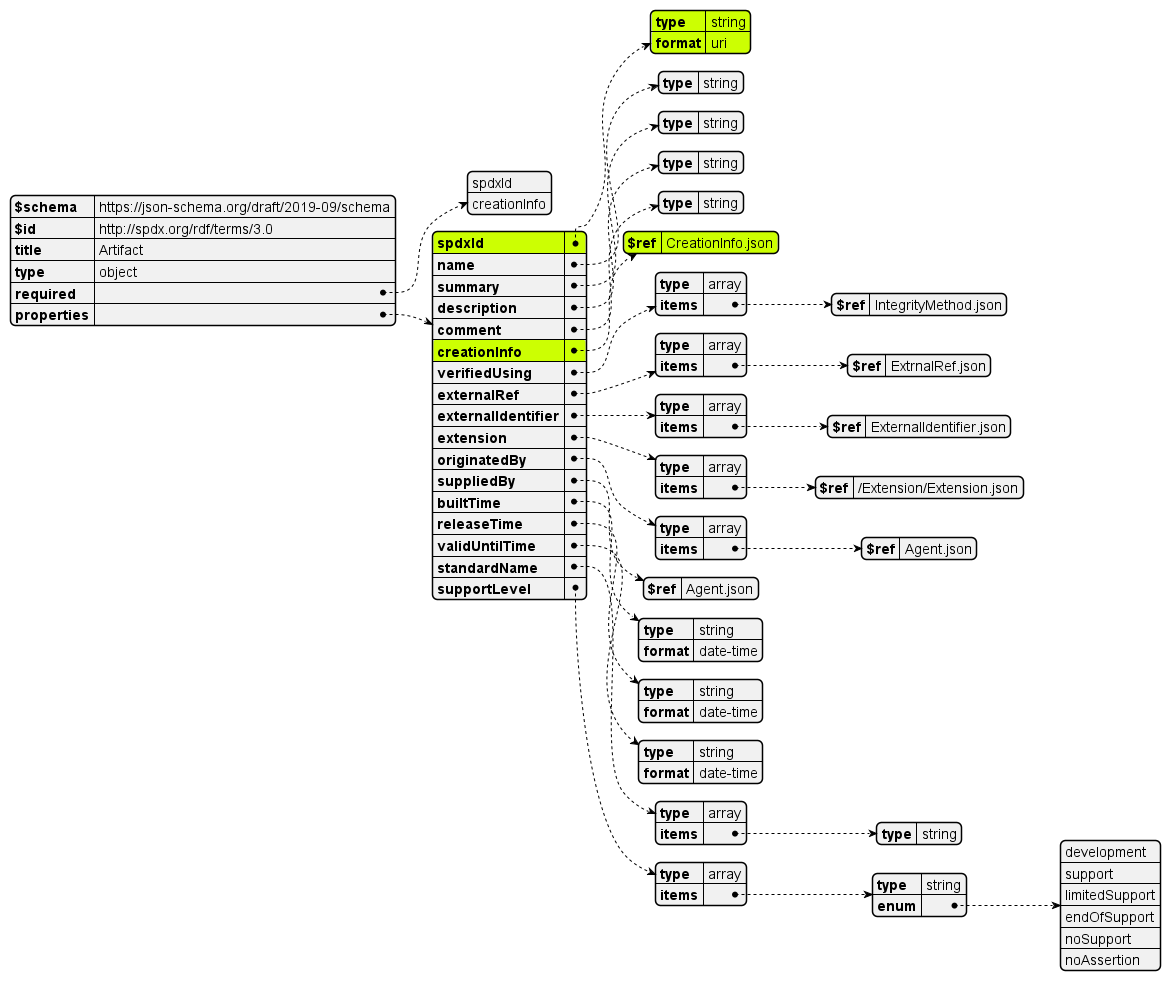

The diagram above was rendered by PlantUML. Its source (embedded in the PNG):
@startjson

#highlight "properties"/"spdxId"  
#highlight "properties"/"spdxId"/"type"  
#highlight "properties"/"spdxId"/"format"  
#highlight "properties"/"creationInfo"
#highlight "properties"/"creationInfo"/"$ref"

!include ../Artifact.json
@endjson